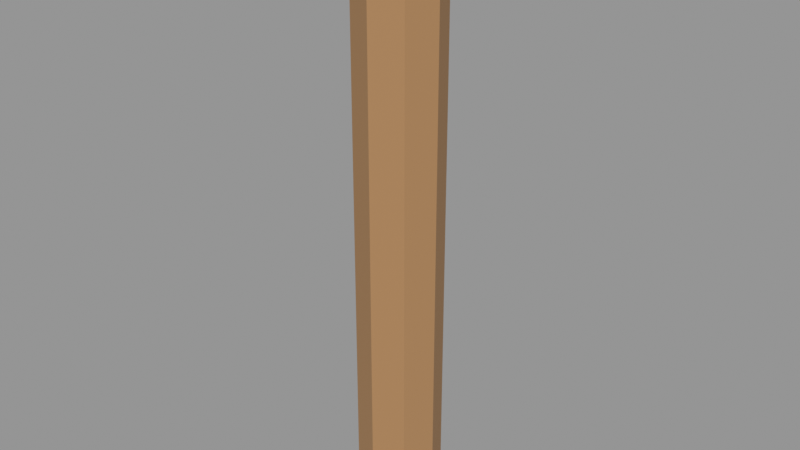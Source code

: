 # Source: pier_post.blend  (saved by Blender 5.2.45; exported with 4.5.12 LTS)
import bpy
from mathutils import Matrix  # noqa: F401  (used for matrix-valued properties, if any)

bpy.ops.wm.read_factory_settings(use_empty=True)
scene = bpy.context.scene
scene.name = 'Scene'

# ---- materials (node trees are filled in below, after node groups)
mat_m_timber = bpy.data.materials.new('M_Timber')
mat_m_metal = bpy.data.materials.new('M_Metal')

# ---- material node trees
mat_m_timber.use_nodes = True; mat_m_timber.node_tree.nodes.clear()
_N = mat_m_timber.node_tree.nodes; _L = mat_m_timber.node_tree.links
n0 = _N.new('ShaderNodeBsdfPrincipled'); n0.name = 'Principled BSDF'; n0.location = (-200, 100)
n0.inputs[0].default_value = (0.3813, 0.2086, 0.08866, 1.0)
n0.inputs[2].default_value = 0.74
n0.inputs[10].default_value = 0.005
n1 = _N.new('ShaderNodeOutputMaterial'); n1.name = 'Material Output'; n1.location = (200, 100)
_L.new(n0.outputs[0], n1.inputs[0])
n1.is_active_output = True
mat_m_metal.use_nodes = True; mat_m_metal.node_tree.nodes.clear()
_N = mat_m_metal.node_tree.nodes; _L = mat_m_metal.node_tree.links
n0 = _N.new('ShaderNodeBsdfPrincipled'); n0.name = 'Principled BSDF'; n0.location = (-200, 100)
n0.inputs[0].default_value = (0.3325, 0.314, 0.2789, 1.0)
n0.inputs[1].default_value = 0.85
n0.inputs[2].default_value = 0.33
n0.inputs[10].default_value = 0.005
n1 = _N.new('ShaderNodeOutputMaterial'); n1.name = 'Material Output'; n1.location = (200, 100)
_L.new(n0.outputs[0], n1.inputs[0])
n1.is_active_output = True

# ---- meshes
me_sm_env_pier_post = bpy.data.meshes.new('SM_ENV_pier_post')
me_sm_env_pier_post.from_pydata([(0.1556, -0.1556, 0.0), (0.0, -0.22, 0.0), (-0.1556, -0.1556, 0.0), (-0.22, 0.0, 0.0), (-0.1556, 0.1556, 0.0), (0.0, 0.22, 0.0), (0.1556, 0.1556, 0.0), (0.22, 0.0, 0.0), (0.22, 0.0, 3.05), (0.1556, 0.1556, 3.05), (0.0, 0.22, 3.05), (-0.1556, 0.1556, 3.05), (-0.22, 0.0, 3.05), (-0.1556, -0.1556, 3.05), (0.0, -0.22, 3.05), (0.1556, -0.1556, 3.05), (0.1909, -0.1909, 3.05), (0.0, -0.27, 3.05), (-0.1909, -0.1909, 3.05), (-0.27, 0.0, 3.05), (-0.1909, 0.1909, 3.05), (0.0, 0.27, 3.05), (0.1909, 0.1909, 3.05), (0.27, 0.0, 3.05), (0.27, 0.0, 3.2), (0.1909, 0.1909, 3.2), (0.0, 0.27, 3.2), (-0.1909, 0.1909, 3.2), (-0.27, 0.0, 3.2), (-0.1909, -0.1909, 3.2), (0.0, -0.27, 3.2), (0.1909, -0.1909, 3.2)], [], [(0, 1, 2, 3, 4, 5, 6, 7), (8, 9, 10, 11, 12, 13, 14, 15), (7, 6, 9, 8), (6, 5, 10, 9), (5, 4, 11, 10), (4, 3, 12, 11), (3, 2, 13, 12), (2, 1, 14, 13), (1, 0, 15, 14), (0, 7, 8, 15), (16, 17, 18, 19, 20, 21, 22, 23), (24, 25, 26, 27, 28, 29, 30, 31), (23, 22, 25, 24), (22, 21, 26, 25), (21, 20, 27, 26), (20, 19, 28, 27), (19, 18, 29, 28), (18, 17, 30, 29), (17, 16, 31, 30), (16, 23, 24, 31)])
me_sm_env_pier_post.polygons.foreach_set('material_index', [0, 0, 0, 0, 0, 0, 0, 0, 0, 0, 1, 1, 1, 1, 1, 1, 1, 1, 1, 1])
_uv = me_sm_env_pier_post.uv_layers.new(name='UVMap')
_uv.uv.foreach_set('vector', [0.1556, -0.1556, 0.0, -0.22, -0.1556, -0.1556, -0.22, 0.0, -0.1556, 0.1556, 0.0, 0.22, 0.1556, 0.1556, 0.22, 0.0, 0.22, 0.0, 0.1556, 0.1556, 0.0, 0.22, -0.1556, 0.1556, -0.22, 0.0, -0.1556, -0.1556, 0.0, -0.22, 0.1556, -0.1556, 0.0, 0.0, 0.1556, 0.0, 0.1556, 3.05, 0.0, 3.05, 0.1556, 0.0, 0.0, 0.0, 0.0, 3.05, 0.1556, 3.05, 0.0, 0.0, -0.1556, 0.0, -0.1556, 3.05, 0.0, 3.05, 0.1556, 0.0, 0.0, 0.0, 0.0, 3.05, 0.1556, 3.05, 0.0, 0.0, -0.1556, 0.0, -0.1556, 3.05, 0.0, 3.05, -0.1556, 0.0, 0.0, 0.0, 0.0, 3.05, -0.1556, 3.05, 0.0, 0.0, 0.1556, 0.0, 0.1556, 3.05, 0.0, 3.05, -0.1556, 0.0, 0.0, 0.0, 0.0, 3.05, -0.1556, 3.05, 0.1909, -0.1909, 0.0, -0.27, -0.1909, -0.1909, -0.27, 0.0, -0.1909, 0.1909, 0.0, 0.27, 0.1909, 0.1909, 0.27, 0.0, 0.27, 0.0, 0.1909, 0.1909, 0.0, 0.27, -0.1909, 0.1909, -0.27, 0.0, -0.1909, -0.1909, 0.0, -0.27, 0.1909, -0.1909, 0.0, 3.05, 0.1909, 3.05, 0.1909, 3.2, 0.0, 3.2, 0.1909, 3.05, 0.0, 3.05, 0.0, 3.2, 0.1909, 3.2, 0.0, 3.05, -0.1909, 3.05, -0.1909, 3.2, 0.0, 3.2, 0.1909, 3.05, 0.0, 3.05, 0.0, 3.2, 0.1909, 3.2, 0.0, 3.05, -0.1909, 3.05, -0.1909, 3.2, 0.0, 3.2, -0.1909, 3.05, 0.0, 3.05, 0.0, 3.2, -0.1909, 3.2, 0.0, 3.05, 0.1909, 3.05, 0.1909, 3.2, 0.0, 3.2, -0.1909, 3.05, 0.0, 3.05, 0.0, 3.2, -0.1909, 3.2])
me_sm_env_pier_post.materials.append(mat_m_timber)
me_sm_env_pier_post.materials.append(mat_m_metal)
me_sm_env_pier_post.update()

# ---- objects
ob_sm_env_pier_post = bpy.data.objects.new('SM_ENV_pier_post', me_sm_env_pier_post)

# ---- transforms, parenting, visibility, modifiers, constraints
ob_sm_env_pier_post.location = (0.0, 0.0, 0.0)

# ---- collection membership
scene.collection.objects.link(ob_sm_env_pier_post)

# ---- scene / render settings (as saved in the file)
scene.frame_start = 1; scene.frame_end = 250; scene.frame_set(1)
scene.render.engine = 'BLENDER_EEVEE_NEXT'
scene.render.image_settings.color_mode = 'RGB'
scene.render.image_settings.compression = 90
scene.render.resolution_x = 1600
scene.render.resolution_y = 900
scene.render.bake_bias = 0.0
scene.render.bake_samples = 0
scene.render.compositor_device = 'GPU'
scene.eevee.gi_irradiance_pool_size = '256'
scene.eevee.use_volume_custom_range = False
scene.eevee.fast_gi_thickness_near = 0.1
scene.eevee.fast_gi_thickness_far = 0.0
scene.eevee.shadow_pool_size = '1024'
scene.eevee.ray_tracing_options.screen_trace_thickness = 0.1
scene.eevee.use_raytracing = True
scene.view_settings.view_transform = 'Standard'
bpy.context.view_layer.update()

# ---- added for rendering (the .blend has no active camera and no usable light): camera, sun + grey world if the file has none
cam_auto = bpy.data.cameras.new('AutoCamera')
cam_auto.lens = 50.0
cam_auto.sensor_width = 36.0
cam_auto.clip_end = 1000.0
ob_auto_camera = bpy.data.objects.new('AutoCamera', cam_auto)
scene.collection.objects.link(ob_auto_camera)
ob_auto_camera.location = (3.04386, -3.65263, 4.03509)
ob_auto_camera.rotation_euler = (1.09748, -7.21219e-08, 0.694738)
scene.camera = ob_auto_camera
light_auto_sun = bpy.data.lights.new('AutoSun', 'SUN')
light_auto_sun.energy = 3.0
light_auto_sun.angle = 0.0523599
ob_auto_sun = bpy.data.objects.new('AutoSun', light_auto_sun)
scene.collection.objects.link(ob_auto_sun)
ob_auto_sun.rotation_euler = (0.872665, 0.174533, 0.523599)
if scene.world is None:
    world_auto = bpy.data.worlds.new('AutoWorld')
    world_auto.color = (0.3, 0.3, 0.3)
    scene.world = world_auto
bpy.context.view_layer.update()
